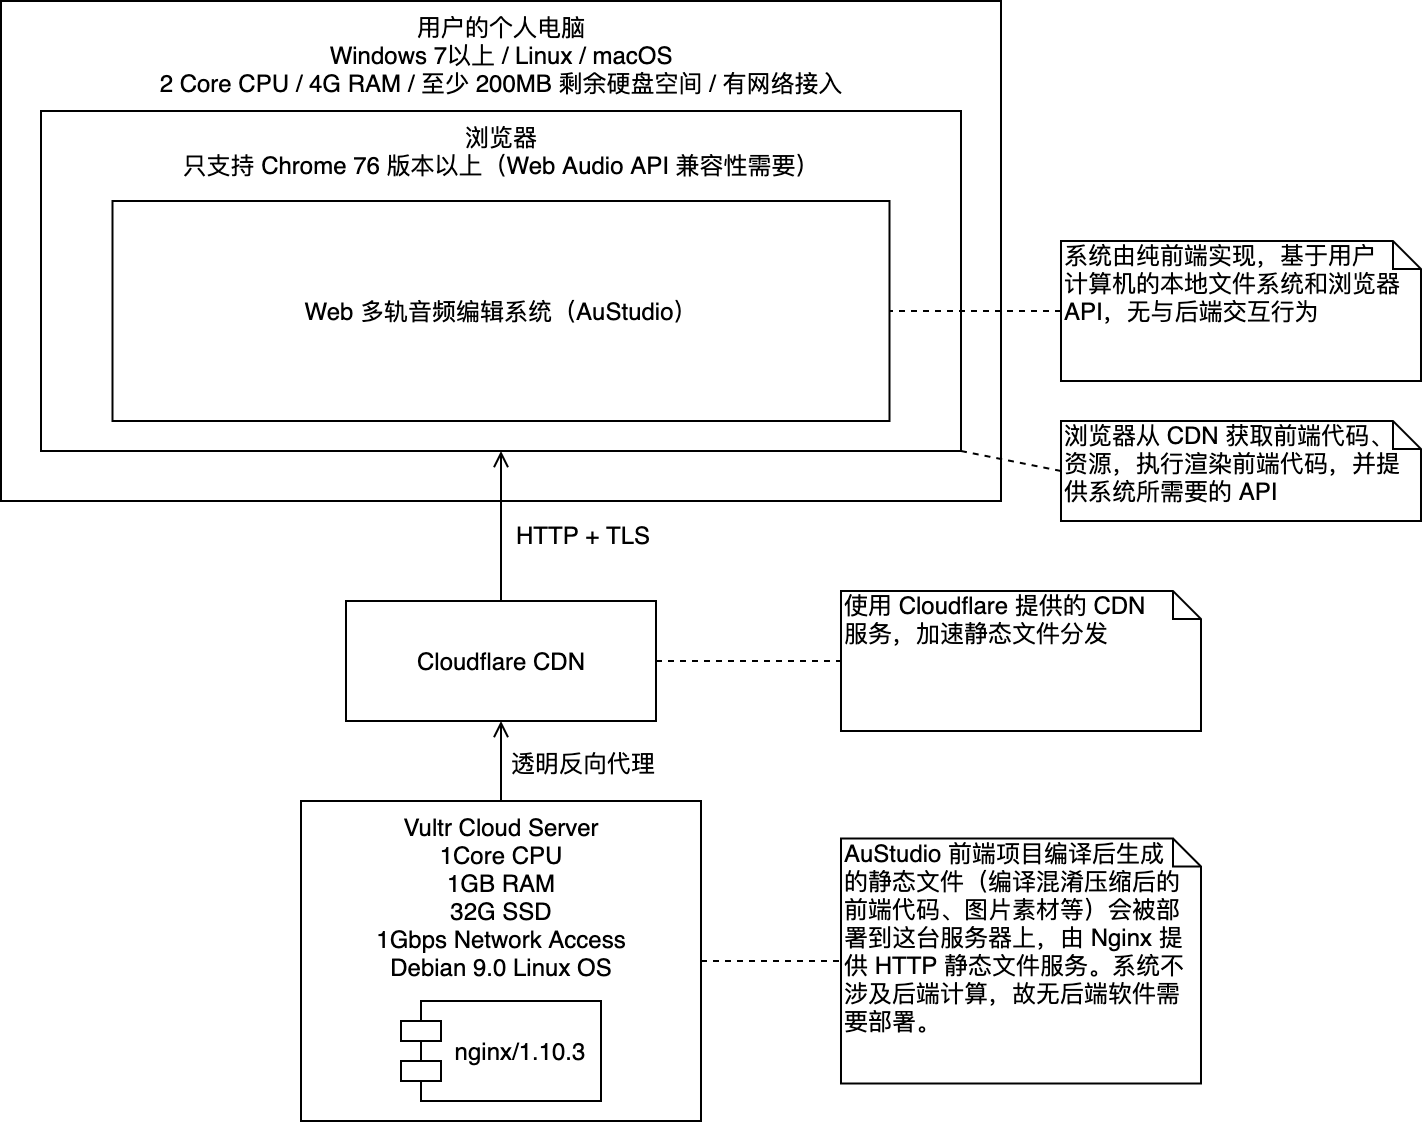

The diagram above was exported from draw.io. Its source (the exported page's mxGraphModel, read from the mxfile embedded in the PNG):
<mxGraphModel dx="1106" dy="1763" grid="1" gridSize="10" guides="1" tooltips="1" connect="1" arrows="1" fold="1" page="1" pageScale="1" pageWidth="827" pageHeight="1169" math="0" shadow="0">
  <root>
    <mxCell id="0" />
    <mxCell id="1" parent="0" />
    <mxCell id="HvTFVNYCLHomAJJ0neFm-5" style="rounded=0;orthogonalLoop=1;jettySize=auto;html=1;exitX=1;exitY=0.5;exitDx=0;exitDy=0;entryX=0;entryY=0.5;entryDx=0;entryDy=0;entryPerimeter=0;dashed=1;endArrow=none;endFill=0;" edge="1" parent="1" source="HvTFVNYCLHomAJJ0neFm-1" target="HvTFVNYCLHomAJJ0neFm-4">
      <mxGeometry relative="1" as="geometry" />
    </mxCell>
    <mxCell id="HvTFVNYCLHomAJJ0neFm-9" style="edgeStyle=none;rounded=0;orthogonalLoop=1;jettySize=auto;html=1;exitX=0.5;exitY=0;exitDx=0;exitDy=0;entryX=0.5;entryY=1;entryDx=0;entryDy=0;endArrow=open;endFill=0;" edge="1" parent="1" source="HvTFVNYCLHomAJJ0neFm-1" target="HvTFVNYCLHomAJJ0neFm-3">
      <mxGeometry relative="1" as="geometry" />
    </mxCell>
    <mxCell id="HvTFVNYCLHomAJJ0neFm-11" value="透明反向代理" style="text;html=1;align=center;verticalAlign=middle;resizable=0;points=[];labelBackgroundColor=#ffffff;" vertex="1" connectable="0" parent="HvTFVNYCLHomAJJ0neFm-9">
      <mxGeometry x="0.15" y="3" relative="1" as="geometry">
        <mxPoint x="43" y="3" as="offset" />
      </mxGeometry>
    </mxCell>
    <mxCell id="HvTFVNYCLHomAJJ0neFm-1" value="Vultr Cloud Server&lt;br&gt;1Core CPU&lt;br&gt;1GB RAM&lt;br&gt;32G SSD&lt;br&gt;1Gbps Network Access&lt;br&gt;Debian 9.0 Linux OS" style="html=1;verticalAlign=top;" vertex="1" parent="1">
      <mxGeometry x="150" y="210" width="200" height="160" as="geometry" />
    </mxCell>
    <mxCell id="HvTFVNYCLHomAJJ0neFm-8" style="edgeStyle=none;rounded=0;orthogonalLoop=1;jettySize=auto;html=1;exitX=1;exitY=0.5;exitDx=0;exitDy=0;entryX=0;entryY=0.5;entryDx=0;entryDy=0;entryPerimeter=0;dashed=1;endArrow=none;endFill=0;" edge="1" parent="1" source="HvTFVNYCLHomAJJ0neFm-3" target="HvTFVNYCLHomAJJ0neFm-7">
      <mxGeometry relative="1" as="geometry" />
    </mxCell>
    <mxCell id="HvTFVNYCLHomAJJ0neFm-3" value="Cloudflare CDN" style="html=1;verticalAlign=middle;" vertex="1" parent="1">
      <mxGeometry x="172.5" y="110" width="155" height="60" as="geometry" />
    </mxCell>
    <mxCell id="HvTFVNYCLHomAJJ0neFm-12" value="用户的个人电脑&lt;br&gt;Windows 7以上 / Linux / macOS&lt;br&gt;2 Core CPU / 4G RAM / 至少 200MB 剩余硬盘空间 / 有网络接入" style="html=1;verticalAlign=top;" vertex="1" parent="1">
      <mxGeometry y="-190" width="500" height="250" as="geometry" />
    </mxCell>
    <mxCell id="HvTFVNYCLHomAJJ0neFm-4" value="AuStudio 前端项目编译后生成&lt;br&gt;的静态文件（编译混淆压缩后的前端代码、图片素材等）会被部署到这台服务器上，由 Nginx 提供 HTTP 静态文件服务。系统不涉及后端计算，故无后端软件需要部署。" style="shape=note;whiteSpace=wrap;html=1;size=14;verticalAlign=top;align=left;spacingTop=-6;" vertex="1" parent="1">
      <mxGeometry x="420" y="228.75" width="180" height="122.5" as="geometry" />
    </mxCell>
    <mxCell id="HvTFVNYCLHomAJJ0neFm-6" value="nginx/1.10.3" style="shape=module;align=left;spacingLeft=20;align=center;verticalAlign=middle;" vertex="1" parent="1">
      <mxGeometry x="200" y="310" width="100" height="50" as="geometry" />
    </mxCell>
    <mxCell id="HvTFVNYCLHomAJJ0neFm-7" value="使用 Cloudflare 提供的 CDN&lt;br&gt;服务，加速静态文件分发" style="shape=note;whiteSpace=wrap;html=1;size=14;verticalAlign=top;align=left;spacingTop=-6;" vertex="1" parent="1">
      <mxGeometry x="420" y="105" width="180" height="70" as="geometry" />
    </mxCell>
    <mxCell id="HvTFVNYCLHomAJJ0neFm-10" style="edgeStyle=none;rounded=0;orthogonalLoop=1;jettySize=auto;html=1;exitX=0;exitY=0.5;exitDx=0;exitDy=0;exitPerimeter=0;dashed=1;endArrow=none;endFill=0;" edge="1" parent="1" source="HvTFVNYCLHomAJJ0neFm-7" target="HvTFVNYCLHomAJJ0neFm-7">
      <mxGeometry relative="1" as="geometry" />
    </mxCell>
    <mxCell id="HvTFVNYCLHomAJJ0neFm-14" value="浏览器&lt;br&gt;只支持 Chrome 76 版本以上（Web Audio API 兼容性需要）" style="html=1;verticalAlign=top;" vertex="1" parent="1">
      <mxGeometry x="20" y="-135" width="460" height="170" as="geometry" />
    </mxCell>
    <mxCell id="HvTFVNYCLHomAJJ0neFm-15" value="Web 多轨音频编辑系统（AuStudio）" style="html=1;" vertex="1" parent="1">
      <mxGeometry x="55.75" y="-90" width="388.5" height="110" as="geometry" />
    </mxCell>
    <mxCell id="HvTFVNYCLHomAJJ0neFm-18" style="edgeStyle=none;rounded=0;orthogonalLoop=1;jettySize=auto;html=1;exitX=0;exitY=0.5;exitDx=0;exitDy=0;exitPerimeter=0;endArrow=none;endFill=0;dashed=1;entryX=1;entryY=0.5;entryDx=0;entryDy=0;" edge="1" parent="1" source="HvTFVNYCLHomAJJ0neFm-17" target="HvTFVNYCLHomAJJ0neFm-15">
      <mxGeometry relative="1" as="geometry" />
    </mxCell>
    <mxCell id="HvTFVNYCLHomAJJ0neFm-17" value="系统由纯前端实现，基于用户&lt;br&gt;计算机的本地文件系统和浏览器API，无与后端交互行为" style="shape=note;whiteSpace=wrap;html=1;size=14;verticalAlign=top;align=left;spacingTop=-6;" vertex="1" parent="1">
      <mxGeometry x="530" y="-70" width="180" height="70" as="geometry" />
    </mxCell>
    <mxCell id="HvTFVNYCLHomAJJ0neFm-13" value="" style="edgeStyle=none;rounded=0;orthogonalLoop=1;jettySize=auto;html=1;endArrow=open;endFill=0;entryX=0.5;entryY=1;entryDx=0;entryDy=0;" edge="1" parent="1" source="HvTFVNYCLHomAJJ0neFm-3" target="HvTFVNYCLHomAJJ0neFm-14">
      <mxGeometry relative="1" as="geometry" />
    </mxCell>
    <mxCell id="HvTFVNYCLHomAJJ0neFm-16" value="HTTP + TLS" style="text;html=1;align=center;verticalAlign=middle;resizable=0;points=[];labelBackgroundColor=#ffffff;" vertex="1" connectable="0" parent="HvTFVNYCLHomAJJ0neFm-13">
      <mxGeometry x="0.1143" y="-1" relative="1" as="geometry">
        <mxPoint x="39" y="8" as="offset" />
      </mxGeometry>
    </mxCell>
    <mxCell id="HvTFVNYCLHomAJJ0neFm-23" style="edgeStyle=none;rounded=0;orthogonalLoop=1;jettySize=auto;html=1;exitX=0;exitY=0.5;exitDx=0;exitDy=0;exitPerimeter=0;entryX=1;entryY=1;entryDx=0;entryDy=0;dashed=1;endArrow=none;endFill=0;" edge="1" parent="1" source="HvTFVNYCLHomAJJ0neFm-22" target="HvTFVNYCLHomAJJ0neFm-14">
      <mxGeometry relative="1" as="geometry" />
    </mxCell>
    <mxCell id="HvTFVNYCLHomAJJ0neFm-22" value="浏览器从 CDN 获取前端代码、&lt;br&gt;资源，执行渲染前端代码，并提供系统所需要的 API" style="shape=note;whiteSpace=wrap;html=1;size=14;verticalAlign=top;align=left;spacingTop=-6;" vertex="1" parent="1">
      <mxGeometry x="530" y="20" width="180" height="50" as="geometry" />
    </mxCell>
  </root>
</mxGraphModel>